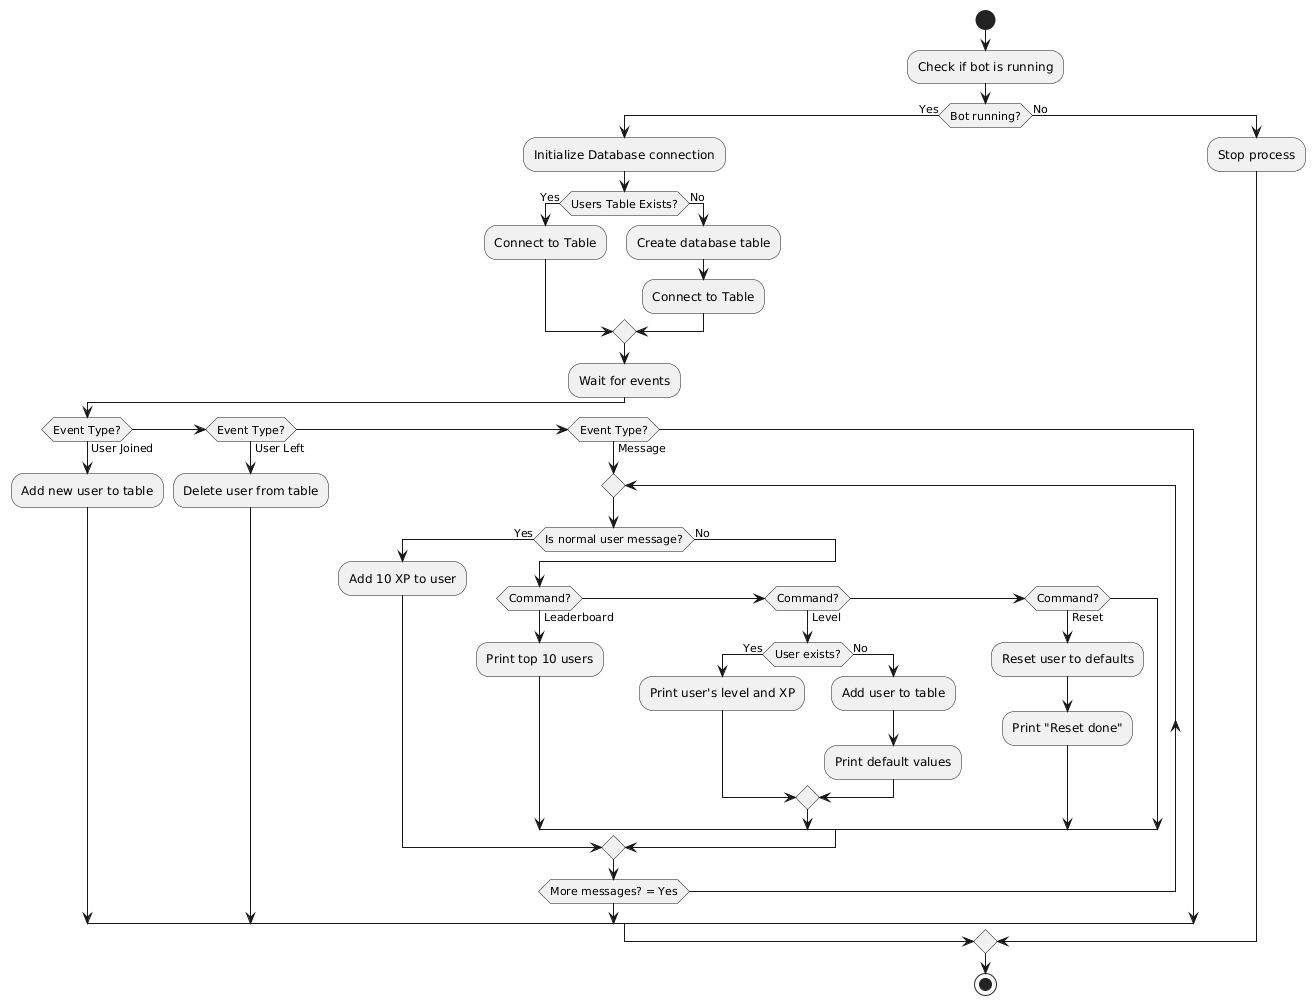

The diagram above was rendered by PlantUML. Its source (embedded in the PNG):
@startuml
start

:Check if bot is running;

if (Bot running?) then (Yes)

    :Initialize Database connection;

    if (Users Table Exists?) then (Yes)
        :Connect to Table;
    else (No)
        :Create database table;
        :Connect to Table;
    endif

    :Wait for events;

    ' ---- USER JOIN ----
    if (Event Type?) then (User Joined)
        :Add new user to table;

    ' ---- USER LEFT ----
    elseif (Event Type?) then (User Left)
        :Delete user from table;

    ' ---- MESSAGE EVENT LOOP ----
    elseif (Event Type?) then (Message)

        repeat
            if (Is normal user message?) then (Yes)
                :Add 10 XP to user;
            else (No)
                if (Command?) then (Leaderboard)
                    :Print top 10 users;

                elseif (Command?) then (Level)
                    if (User exists?) then (Yes)
                        :Print user's level and XP;
                    else (No)
                        :Add user to table;
                        :Print default values;
                    endif

                elseif (Command?) then (Reset)
                    :Reset user to defaults;
                    :Print "Reset done";
                endif
            endif
        repeat while (More messages? = Yes)

    endif

else (No)
    :Stop process;
endif

stop
@enduml